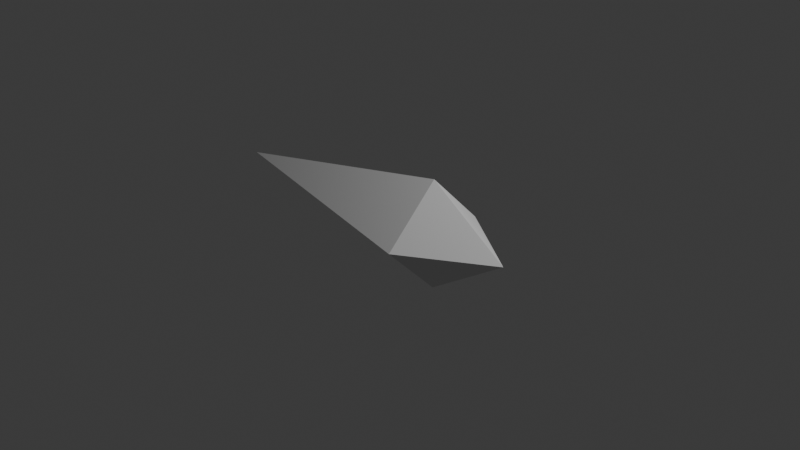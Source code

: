 # Source: projectile.blend  (saved by Blender 4.0.36; exported with 4.5.12 LTS)
import bpy
from mathutils import Matrix  # noqa: F401  (used for matrix-valued properties, if any)

bpy.ops.wm.read_factory_settings(use_empty=True)
scene = bpy.context.scene
scene.name = 'Scene'

# ---- collections
col_collection = bpy.data.collections.new('Collection'); scene.collection.children.link(col_collection)

# ---- world
world_world = bpy.data.worlds.new('World'); scene.world = world_world
world_world.use_nodes = True; world_world.node_tree.nodes.clear()
_N = world_world.node_tree.nodes; _L = world_world.node_tree.links
n0 = _N.new('ShaderNodeOutputWorld'); n0.name = 'World Output'; n0.location = (300, 300)
n1 = _N.new('ShaderNodeBackground'); n1.name = 'Background'; n1.location = (10, 300)
n1.inputs[0].default_value = (0.05088, 0.05088, 0.05088, 1.0)
_L.new(n1.outputs[0], n0.inputs[0])
n0.is_active_output = True
world_world.color = (0.05088, 0.05088, 0.05088)
world_world.use_sun_shadow = False
world_world.sun_shadow_jitter_overblur = 0.0

# ---- cameras
cam_camera = bpy.data.cameras.new('Camera')
cam_camera.clip_end = 100.0
cam_camera.ortho_scale = 7.314

# ---- lights
light_light = bpy.data.lights.new('Light', 'POINT')
light_light.transmission_factor = 0.0
light_light.use_soft_falloff = False
light_light.energy = 1000.0
light_light.shadow_soft_size = 0.1
light_light.shadow_maximum_resolution = 0.006
light_light.use_absolute_resolution = True

# ---- meshes
me_cube_001 = bpy.data.meshes.new('Cube.001')
me_cube_001.from_pydata([(0.4907, 0.0, -0.5966), (0.4907, -0.5966, 0.0), (0.4907, 0.5966, 0.0), (0.4907, 0.0, 0.5966), (1.413, 0.0, 0.0), (-2.395, 0.0, 0.0), (-2.395, 0.0, 0.0), (-2.395, 0.0, 0.0), (-2.395, 0.0, 0.0)], [], [(1, 3, 8, 6), (2, 3, 4), (2, 0, 7, 5), (4, 1, 0), (2, 4, 0), (4, 3, 1), (7, 6, 8, 5), (3, 2, 5, 8), (0, 1, 6, 7)])
_uv = me_cube_001.uv_layers.new(name='UVMap')
_uv.uv.foreach_set('vector', [0.875, 0.75, 0.875, 0.5, 0.875, 0.5, 0.875, 0.75, 0.375, 0.25, 0.625, 0.25, 0.375, 0.5, 0.125, 0.5, 0.125, 0.75, 0.125, 0.75, 0.125, 0.5, 0.625, 0.75, 0.625, 1.0, 0.375, 1.0, 0.125, 0.5, 0.375, 0.75, 0.125, 0.75, 0.625, 0.5, 0.875, 0.5, 0.875, 0.75, 0.375, 0.0, 0.625, 0.0, 0.625, 0.25, 0.375, 0.25, 0.625, 0.25, 0.375, 0.25, 0.375, 0.25, 0.625, 0.25, 0.375, 1.0, 0.625, 1.0, 0.625, 1.0, 0.375, 1.0])
me_cube_001.update()

# ---- objects
ob_light = bpy.data.objects.new('Light', light_light)
ob_camera = bpy.data.objects.new('Camera', cam_camera)
ob_projectile = bpy.data.objects.new('projectile', me_cube_001)

# ---- transforms, parenting, visibility, modifiers, constraints
ob_light.location = (4.076, 1.005, 5.904)
ob_light.rotation_euler = (0.6503, 0.05522, 1.866)
ob_light.lock_rotations_4d = False
ob_light.empty_display_type = 'ARROWS'
ob_light.color = (0.0, 0.0, 0.0, 0.0)
ob_light.lineart.crease_threshold = 0.0
ob_camera.location = (7.359, -6.926, 4.958)
ob_camera.rotation_euler = (1.109, 0.0, 0.8149)
ob_camera.lock_rotations_4d = False
ob_camera.empty_display_type = 'ARROWS'
ob_camera.color = (0.0, 0.0, 0.0, 0.0)
ob_camera.display_type = 'WIRE'
ob_camera.lineart.crease_threshold = 0.0
ob_projectile.location = (0.0, 0.0, 0.0)

# ---- collection membership
col_collection.objects.link(ob_light)
col_collection.objects.link(ob_camera)
col_collection.objects.link(ob_projectile)

# ---- scene / render settings (as saved in the file)
scene.camera = ob_camera
scene.frame_start = 1; scene.frame_end = 250; scene.frame_set(1)
scene.render.engine = 'BLENDER_EEVEE_NEXT'
scene.cycles.sampling_pattern = 'TABULATED_SOBOL'
bpy.context.view_layer.update()

